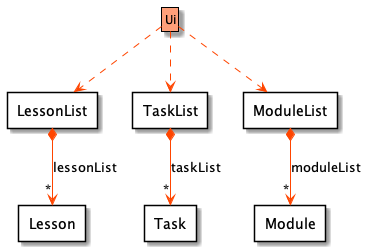

The diagram above was rendered by PlantUML. Its source (embedded in the PNG):
@startuml
!include Style.puml

package "Lesson" <<rectangle>> {
}

package "LessonList" <<rectangle>> {
}

package "Task" <<rectangle>> {
}

package "TaskList" <<rectangle>> {
}

package "Module" <<rectangle>> {
}

package "ModuleList" <<rectangle>> {
}

Class Ui UI_COLOR

TaskList *-[UI_COLOR_T1]-> "*" Task : taskList
LessonList *-[UI_COLOR_T1]-> "*" Lesson : lessonList
ModuleList *-[UI_COLOR_T1]-> "*" Module : moduleList

Ui .[UI_COLOR_T1].> TaskList
Ui .[UI_COLOR_T1].> LessonList
Ui .[UI_COLOR_T1].> ModuleList
@enduml